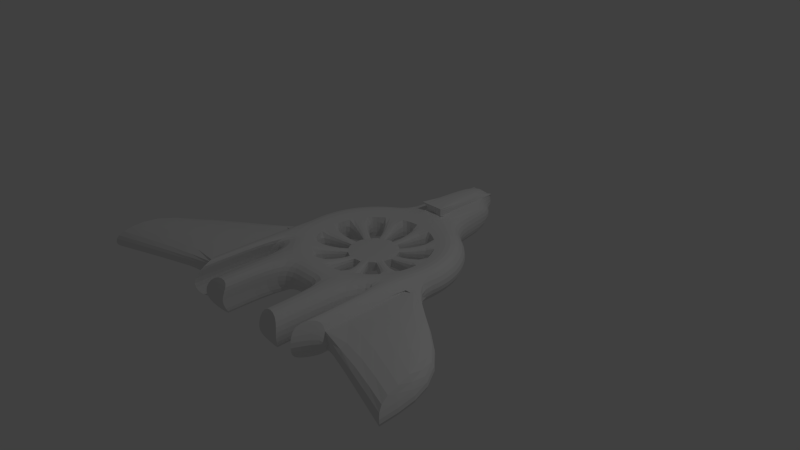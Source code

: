 # Source: Hawk.blend  (saved by Blender 2.69.0; exported with 4.5.12 LTS)
import bpy
from mathutils import Matrix  # noqa: F401  (used for matrix-valued properties, if any)

bpy.ops.wm.read_factory_settings(use_empty=True)
scene = bpy.context.scene
scene.name = 'Scene'

# ---- collections
col_collection_1 = bpy.data.collections.new('Collection 1'); scene.collection.children.link(col_collection_1)

# ---- world
world_world = bpy.data.worlds.new('World'); scene.world = world_world
world_world.color = (0.05088, 0.05088, 0.05088)
world_world.use_sun_shadow = False
world_world.sun_shadow_jitter_overblur = 0.0
world_world.cycles.sampling_method = 'MANUAL'
world_world.cycles.sample_map_resolution = 256

# ---- cameras
cam_camera = bpy.data.cameras.new('Camera')
cam_camera.clip_end = 100.0
cam_camera.lens = 35.0
cam_camera.sensor_width = 32.0
cam_camera.sensor_height = 18.0
cam_camera.ortho_scale = 7.314
cam_camera.dof.focus_distance = 0.0
cam_camera.dof.aperture_fstop = 128.0

# ---- lights
light_lamp = bpy.data.lights.new('Lamp', 'POINT')
light_lamp.transmission_factor = 0.0
light_lamp.cutoff_distance = 30.0
light_lamp.energy = 100.0
light_lamp.shadow_buffer_clip_start = 1.001
light_lamp.shadow_soft_size = 0.1
light_lamp.shadow_maximum_resolution = 0.006
light_lamp.use_absolute_resolution = True
light_lamp.cycles.use_multiple_importance_sampling = False

# ---- meshes
me_torus = bpy.data.meshes.new('Torus')
me_torus.from_pydata([(1.25, 0.0, 0.0), (1.077, 0.0, 0.2378), (0.7977, 0.0, 0.1469), (0.7977, 0.0, -0.1469), (1.077, 0.0, -0.2378), (1.189, 0.3863, 0.0), (1.025, 0.3329, 0.2378), (0.7587, 0.2465, 0.1469), (0.7587, 0.2465, -0.1469), (1.025, 0.3329, -0.2378), (1.011, 0.7347, 0.0), (0.8715, 0.6332, 0.2378), (0.6454, 0.4689, 0.1469), (0.6454, 0.4689, -0.1469), (0.8715, 0.6332, -0.2378), (0.7347, 1.011, 0.0), (0.6332, 0.8715, 0.2378), (0.4689, 0.6454, 0.1469), (0.4689, 0.6454, -0.1469), (0.6332, 0.8715, -0.2378), (0.3863, 1.189, 0.0), (0.3329, 1.025, 0.2378), (0.2465, 0.7587, 0.1469), (0.2465, 0.7587, -0.1469), (0.3329, 1.025, -0.2378), (-0.7347, -2.099, 0.0), (5.96e-08, 1.077, 0.2378), (5.96e-08, 0.7977, 0.1469), (5.96e-08, 0.7977, -0.1469), (5.96e-08, 1.077, -0.2378), (-0.3863, 1.189, 0.0), (-0.3329, 1.025, 0.2378), (-0.2465, 0.7587, 0.1469), (-0.2465, 0.7587, -0.1469), (-0.3329, 1.025, -0.2378), (-0.7347, 1.011, 0.0), (-0.6332, 0.8715, 0.2378), (-0.4689, 0.6454, 0.1469), (-0.4689, 0.6454, -0.1469), (-0.6332, 0.8715, -0.2378), (-1.011, 0.7347, 0.0), (-0.8715, 0.6332, 0.2378), (-0.6454, 0.4689, 0.1469), (-0.6454, 0.4689, -0.1469), (-0.8715, 0.6332, -0.2378), (-1.189, 0.3863, 0.0), (-1.025, 0.3329, 0.2378), (-0.7587, 0.2465, 0.1469), (-0.7587, 0.2465, -0.1469), (-1.025, 0.3329, -0.2378), (-1.25, 1.093e-07, 0.0), (-1.077, 9.418e-08, 0.2378), (-0.7977, 6.974e-08, 0.1469), (-0.7977, 6.974e-08, -0.1469), (-1.077, 9.418e-08, -0.2378), (-1.189, -0.3863, 0.0), (-1.025, -0.3329, 0.2378), (-0.7587, -0.2465, 0.1469), (-0.7587, -0.2465, -0.1469), (-1.025, -0.3329, -0.2378), (-1.011, -0.7347, 0.0), (-0.8715, -0.6332, 0.2378), (-0.6454, -0.4689, 0.1469), (-0.6454, -0.4689, -0.1469), (-0.8715, -0.6332, -0.2378), (-0.7347, -1.011, 0.0), (-0.6332, -0.8715, 0.2378), (-0.4689, -0.6454, 0.1469), (-0.4689, -0.6454, -0.1469), (-0.6332, -0.8715, -0.2378), (-0.3863, -1.189, 0.0), (-0.3329, -1.025, 0.2378), (-0.2465, -0.7587, 0.1469), (-0.2465, -0.7587, -0.1469), (-0.3329, -1.025, -0.2378), (5.96e-08, -1.25, 0.0), (5.96e-08, -1.077, 0.2378), (5.96e-08, -0.7977, 0.1469), (5.96e-08, -0.7977, -0.1469), (5.96e-08, -1.077, -0.2378), (0.3863, -1.189, 0.0), (0.3329, -1.025, 0.2378), (0.2465, -0.7587, 0.1469), (0.2465, -0.7587, -0.1469), (0.3329, -1.025, -0.2378), (0.7347, -1.011, 0.0), (0.6332, -0.8715, 0.2378), (0.4689, -0.6454, 0.1469), (0.4689, -0.6454, -0.1469), (0.6332, -0.8715, -0.2378), (1.011, -0.7347, 0.0), (0.8715, -0.6332, 0.2378), (0.6454, -0.4689, 0.1469), (0.6454, -0.4689, -0.1469), (0.8715, -0.6332, -0.2378), (1.189, -0.3863, 0.0), (1.025, -0.3329, 0.2378), (0.7587, -0.2465, 0.1469), (0.7587, -0.2465, -0.1469), (1.025, -0.3329, -0.2378), (0.3863, 1.976, 0.0), (0.3329, 1.811, 0.2378), (0.3329, 1.811, -0.2378), (5.96e-08, 2.037, 0.0), (5.96e-08, 1.077, 0.2378), (5.96e-08, 1.864, -0.2378), (-0.3863, 1.976, 0.0), (-0.3329, 1.811, 0.2378), (-0.3329, 1.811, -0.2378), (-0.6332, -1.962, 0.2378), (-0.6332, -1.962, -0.2378), (-0.3863, -2.096, 0.0), (-0.3329, -1.932, 0.2378), (-0.3329, -1.932, -0.2378), (0.3863, -2.096, 0.0), (0.3329, -1.932, 0.2378), (0.3329, -1.932, -0.2378), (0.7347, -2.099, 0.0), (0.6332, -1.962, 0.2378), (0.6332, -1.962, -0.2378), (-1.189, -1.714, 0.0), (-1.025, -1.661, 0.2378), (-1.025, -1.661, -0.2378), (-1.011, -2.1, 0.0), (-0.8715, -1.961, 0.2378), (-0.8715, -1.961, -0.2378), (1.011, -2.1, 0.0), (0.8715, -1.961, 0.2378), (0.8715, -1.961, -0.2378), (1.189, -1.714, 0.0), (1.025, -1.661, 0.2378), (1.025, -1.661, -0.2378), (-0.1931, 2.006, 0.0), (-0.1664, 1.838, 0.2378), (0.1931, 2.006, 0.0), (0.1664, 1.838, 0.2378), (-0.1931, 2.251, 0.0), (-0.1664, 2.083, 0.2378), (0.1931, 2.251, 0.0), (0.1664, 2.083, 0.2378), (0.3327, 4.777e-09, 0.06129), (0.3327, 4.777e-09, -0.06129), (0.3164, 0.1028, 0.06129), (0.3164, 0.1028, -0.06129), (0.2692, 0.1956, 0.06129), (0.2692, 0.1956, -0.06129), (0.1956, 0.2692, 0.06129), (0.1956, 0.2692, -0.06129), (0.1028, 0.3164, 0.06129), (0.1028, 0.3164, -0.06129), (-1.857e-08, 0.3327, 0.06129), (-1.857e-08, 0.3327, -0.06129), (-0.1028, 0.3164, 0.06129), (-0.1028, 0.3164, -0.06129), (-0.1956, 0.2692, 0.06129), (-0.1956, 0.2692, -0.06129), (-0.2692, 0.1956, 0.06129), (-0.2692, 0.1956, -0.06129), (-0.3164, 0.1028, 0.06129), (-0.3164, 0.1028, -0.06129), (-0.3327, 3.387e-08, 0.06129), (-0.3327, 3.387e-08, -0.06129), (-0.3164, -0.1028, 0.06129), (-0.3164, -0.1028, -0.06129), (-0.2692, -0.1956, 0.06129), (-0.2692, -0.1956, -0.06129), (-0.1956, -0.2692, 0.06129), (-0.1956, -0.2692, -0.06129), (-0.1028, -0.3164, 0.06129), (-0.1028, -0.3164, -0.06129), (-1.857e-08, -0.3327, 0.06129), (-1.857e-08, -0.3327, -0.06129), (0.1028, -0.3164, 0.06129), (0.1028, -0.3164, -0.06129), (0.1956, -0.2692, 0.06129), (0.1956, -0.2692, -0.06129), (0.2692, -0.1956, 0.06129), (0.2692, -0.1956, -0.06129), (0.3164, -0.1028, 0.06129), (0.3164, -0.1028, -0.06129), (-1.107, -1.688, 0.1189), (-1.107, -0.3596, 0.1189), (-1.107, -0.3596, -0.1189), (-1.107, -1.688, -0.1189), (1.107, -0.3596, 0.1189), (1.107, -1.688, 0.1189), (1.107, -0.3596, -0.1189), (1.107, -1.688, -0.1189), (-1.107, -1.688, 0.1189), (-1.107, -0.3596, 0.1189), (-1.107, -0.3596, -0.1189), (-1.107, -1.688, -0.1189), (1.107, -0.3596, 0.1189), (1.107, -1.688, 0.1189), (1.107, -0.3596, -0.1189), (1.107, -1.688, -0.1189), (-1.107, -1.688, 0.1189), (-1.107, -0.3596, 0.1189), (-1.107, -0.3596, -0.1189), (-1.107, -1.688, -0.1189), (1.107, -0.3596, 0.1189), (1.107, -1.688, 0.1189), (1.107, -0.3596, -0.1189), (1.107, -1.688, -0.1189), (-1.107, -1.688, 0.1189), (-1.107, -0.3596, 0.1189), (-1.107, -0.3596, -0.1189), (-1.107, -1.688, -0.1189), (1.107, -0.3596, 0.1189), (1.107, -1.688, 0.1189), (1.107, -0.3596, -0.1189), (1.107, -1.688, -0.1189), (-1.189, -0.3863, 0.0), (1.189, -0.3863, 0.0), (-1.189, -1.714, 0.0), (1.189, -1.714, 0.0), (-1.107, -1.688, 0.1189), (-1.107, -0.3596, 0.1189), (-1.107, -0.3596, -0.1189), (-1.107, -1.688, -0.1189), (1.107, -0.3596, 0.1189), (1.107, -1.688, 0.1189), (1.107, -0.3596, -0.1189), (1.107, -1.688, -0.1189), (-2.65, -1.263, 0.0), (2.65, -1.263, 0.0), (-2.65, -2.26, 0.0), (2.65, -2.26, 0.0), (-2.466, -2.2, 0.265), (-2.466, -1.204, 0.265), (-2.466, -1.204, -0.05528), (-2.466, -2.2, -0.05528), (2.466, -1.204, 0.265), (2.466, -2.2, 0.265), (2.466, -1.204, -0.05528), (2.466, -2.2, -0.05528), (-0.1664, 1.051, 0.2378), (0.1664, 1.051, 0.2378), (5.96e-08, 1.077, 0.2378), (-0.1664, 1.838, 0.2378), (0.1664, 1.838, 0.2378), (-0.1664, 1.051, 0.2378), (0.1664, 1.051, 0.2378), (-0.1664, 1.838, 0.2378), (0.1664, 1.838, 0.2378), (-0.1664, 1.051, 0.2378), (0.1664, 1.051, 0.2378), (-0.1664, 2.036, 0.3431), (0.1664, 2.036, 0.3431), (-0.1664, 1.051, 0.3431), (0.1664, 1.051, 0.3431)], [(245, 249), (250, 246), (243, 137), (139, 244)], [(0, 5, 6, 1), (1, 6, 7, 2), (3, 2, 140, 141), (3, 8, 9, 4), (0, 4, 9, 5), (5, 10, 11, 6), (6, 11, 12, 7), (7, 12, 13, 8), (8, 13, 14, 9), (9, 14, 10, 5), (10, 15, 16, 11), (11, 16, 17, 12), (27, 28, 151, 150), (13, 18, 19, 14), (14, 19, 15, 10), (15, 20, 21, 16), (16, 21, 22, 17), (17, 22, 23, 18), (18, 23, 24, 19), (19, 24, 20, 15), (29, 34, 108, 105), (21, 237, 26, 27, 22), (47, 48, 159, 158), (23, 28, 29, 24), (21, 20, 100, 101), (26, 236, 31, 32, 27), (27, 32, 33, 28), (28, 33, 34, 29), (30, 31, 107, 106), (30, 35, 36, 31), (31, 36, 37, 32), (93, 92, 176, 177), (33, 38, 39, 34), (34, 39, 35, 30), (35, 40, 41, 36), (36, 41, 42, 37), (37, 42, 43, 38), (38, 43, 44, 39), (39, 44, 40, 35), (40, 45, 46, 41), (41, 46, 47, 42), (98, 93, 177, 179), (43, 48, 49, 44), (44, 49, 45, 40), (45, 50, 51, 46), (46, 51, 52, 47), (47, 52, 53, 48), (48, 53, 54, 49), (49, 54, 50, 45), (50, 55, 181, 56, 51), (51, 56, 57, 52), (57, 58, 163, 162), (53, 58, 59, 54), (54, 59, 182, 55, 50), (94, 99, 131, 128), (56, 61, 62, 57), (57, 62, 63, 58), (58, 63, 64, 59), (96, 91, 127, 130), (60, 65, 66, 61), (61, 66, 67, 62), (23, 22, 148, 149), (63, 68, 69, 64), (64, 69, 65, 60), (86, 81, 115, 118), (66, 71, 72, 67), (67, 72, 73, 68), (68, 73, 74, 69), (66, 65, 25, 109), (70, 75, 76, 71), (71, 76, 77, 72), (63, 62, 164, 165), (73, 78, 79, 74), (74, 79, 75, 70), (75, 80, 81, 76), (76, 81, 82, 77), (77, 82, 83, 78), (78, 83, 84, 79), (79, 84, 80, 75), (71, 66, 109, 112), (81, 86, 87, 82), (62, 67, 166, 164), (83, 88, 89, 84), (81, 80, 114, 115), (85, 90, 91, 86), (86, 91, 92, 87), (87, 92, 93, 88), (88, 93, 94, 89), (89, 94, 90, 85), (61, 56, 121, 124), (91, 96, 97, 92), (88, 83, 173, 175), (93, 98, 99, 94), (64, 60, 123, 125), (95, 0, 1, 96, 184), (96, 1, 2, 97), (97, 2, 3, 98), (98, 3, 4, 99), (99, 4, 0, 95, 186), (100, 134, 135, 101), (102, 105, 103, 134, 100), (132, 133, 137, 136), (105, 108, 106, 132, 103), (24, 29, 105, 102), (237, 21, 101, 135), (20, 24, 102, 100), (34, 30, 106, 108), (25, 111, 112, 109), (110, 113, 111, 25), (114, 117, 118, 115), (116, 119, 117, 114), (89, 85, 117, 119), (65, 69, 110, 25), (70, 71, 112, 111), (69, 74, 113, 110), (80, 84, 116, 114), (85, 86, 118, 117), (84, 89, 119, 116), (74, 70, 111, 113), (120, 123, 124, 121, 180), (122, 125, 123, 120, 183), (126, 129, 185, 130, 127), (128, 131, 187, 129, 126), (91, 90, 126, 127), (60, 61, 124, 123), (184, 96, 130, 185), (184, 185, 233, 232), (59, 64, 125, 122), (90, 94, 128, 126), (99, 186, 187, 131), (56, 181, 180, 121), (132, 106, 107, 133), (135, 134, 138, 139), (236, 26, 238, 241), (133, 236, 241, 239), (140, 142, 143, 141), (144, 146, 147, 145), (148, 150, 151, 149), (152, 154, 155, 153), (156, 158, 159, 157), (160, 162, 163, 161), (164, 166, 167, 165), (168, 170, 171, 169), (172, 174, 175, 173), (176, 178, 179, 177), (48, 43, 157, 159), (67, 68, 167, 166), (2, 7, 142, 140), (58, 53, 161, 163), (92, 97, 178, 176), (12, 17, 146, 144), (53, 52, 160, 161), (28, 23, 149, 151), (97, 98, 179, 178), (83, 82, 172, 173), (52, 57, 162, 160), (42, 47, 158, 156), (13, 12, 144, 145), (43, 42, 156, 157), (22, 27, 150, 148), (78, 73, 169, 171), (33, 32, 152, 153), (32, 37, 154, 152), (73, 72, 168, 169), (17, 18, 147, 146), (38, 33, 153, 155), (7, 8, 143, 142), (77, 78, 171, 170), (8, 3, 141, 143), (82, 87, 174, 172), (37, 38, 155, 154), (68, 63, 165, 167), (72, 77, 170, 168), (18, 13, 145, 147), (87, 88, 175, 174), (162, 164, 166, 168, 170, 172, 174, 176, 178, 140, 142, 144, 146, 148, 150, 152, 154, 156, 158, 160), (165, 163, 161, 159, 157, 155, 153, 151, 149, 147, 145, 143, 141, 179, 177, 175, 173, 171, 169, 167), (168, 166, 167, 169), (171, 173, 172, 170), (175, 177, 176, 174), (179, 141, 140, 178), (145, 144, 142, 143), (147, 149, 148, 146), (151, 153, 152, 150), (155, 157, 156, 154), (159, 161, 160, 158), (162, 163, 165, 164), (186, 95, 225, 234), (182, 59, 122, 183), (129, 187, 235, 227), (187, 186, 234, 235), (186, 187, 195, 194), (185, 184, 192, 193), (182, 183, 191, 190), (181, 180, 188, 189), (194, 195, 203, 202), (193, 192, 200, 201), (190, 191, 199, 198), (189, 188, 196, 197), (202, 203, 211, 210), (201, 200, 208, 209), (198, 199, 207, 206), (197, 196, 204, 205), (210, 211, 223, 222), (209, 208, 220, 221), (206, 207, 219, 218), (205, 204, 216, 217), (120, 55, 212, 214), (129, 95, 213, 215), (224, 230, 231, 226), (229, 224, 226, 228), (225, 232, 233, 227), (234, 225, 227, 235), (185, 129, 227, 233), (95, 184, 232, 225), (182, 183, 231, 230), (183, 120, 226, 231), (55, 182, 230, 224), (180, 181, 229, 228), (181, 55, 224, 229), (120, 180, 228, 226), (31, 236, 133, 107), (237, 135, 240, 242), (241, 238, 104, 245), (239, 241, 245, 243), (242, 240, 244, 246), (26, 237, 242, 238), (236, 249, 247, 137), (238, 242, 246, 104), (249, 236, 26), (250, 237, 139, 248), (137, 247, 248, 139), (136, 137, 139, 138), (103, 132, 136, 138, 134), (250, 237, 26), (250, 26, 249), (247, 249, 250, 248)])
_k = {(72, 77): 1.0, (58, 63): 1.0, (3, 8): 1.0, (83, 88): 1.0, (33, 38): 1.0, (2, 7): 1.0, (73, 78): 1.0, (63, 68): 1.0, (32, 37): 1.0, (47, 52): 1.0, (78, 83): 1.0, (23, 28): 1.0, (87, 92): 1.0, (22, 27): 1.0, (62, 67): 1.0, (7, 12): 1.0, (27, 32): 1.0, (28, 33): 1.0, (8, 13): 1.0, (88, 93): 1.0, (3, 98): 1.0, (82, 87): 1.0, (2, 97): 1.0, (53, 58): 1.0, (13, 18): 1.0, (42, 47): 1.0, (48, 53): 1.0, (37, 42): 1.0, (68, 73): 1.0, (12, 17): 1.0, (67, 72): 1.0, (93, 98): 1.0, (18, 23): 1.0, (38, 43): 1.0, (43, 48): 1.0, (92, 97): 1.0, (77, 82): 1.0, (17, 22): 1.0, (57, 62): 1.0, (52, 57): 1.0, (111, 113): 1.0, (116, 119): 1.0, (117, 118): 1.0, (114, 116): 1.0, (110, 113): 1.0, (111, 112): 1.0, (25, 110): 1.0, (117, 119): 1.0, (115, 118): 1.0, (25, 109): 1.0, (109, 112): 1.0, (114, 115): 1.0, (121, 180): 1.0, (131, 187): 1.0, (126, 128): 1.0, (122, 125): 1.0, (122, 183): 1.0, (130, 185): 1.0, (123, 124): 1.0, (126, 127): 1.0, (128, 131): 1.0, (127, 130): 1.0, (121, 124): 1.0, (123, 125): 1.0, (168, 170): 1.0, (141, 143): 1.0, (173, 175): 1.0, (153, 155): 1.0, (140, 142): 1.0, (169, 171): 1.0, (165, 167): 1.0, (152, 154): 1.0, (149, 151): 1.0, (148, 150): 1.0, (164, 166): 1.0, (172, 174): 1.0, (161, 163): 1.0, (145, 147): 1.0, (156, 158): 1.0, (144, 146): 1.0, (177, 179): 1.0, (157, 159): 1.0, (176, 178): 1.0, (160, 162): 1.0, (162, 164): 1.0, (158, 160): 1.0, (154, 156): 1.0, (150, 152): 1.0, (146, 148): 1.0, (142, 144): 1.0, (140, 178): 1.0, (174, 176): 1.0, (170, 172): 1.0, (166, 168): 1.0, (163, 165): 1.0, (159, 161): 1.0, (155, 157): 1.0, (151, 153): 1.0, (147, 149): 1.0, (143, 145): 1.0, (141, 179): 1.0, (175, 177): 1.0, (171, 173): 1.0, (167, 169): 1.0, (120, 180): 1.0, (180, 181): 1.0, (120, 183): 1.0, (182, 183): 1.0, (129, 185): 1.0, (184, 185): 1.0, (129, 187): 1.0, (186, 187): 1.0, (188, 189): 1.0, (190, 191): 1.0, (192, 193): 1.0, (194, 195): 1.0, (196, 197): 1.0, (198, 199): 1.0, (200, 201): 1.0, (202, 203): 1.0, (204, 205): 1.0, (206, 207): 1.0, (208, 209): 1.0, (210, 211): 1.0, (216, 217): 1.0, (218, 219): 1.0, (220, 221): 1.0, (222, 223): 1.0, (226, 228): 1.0, (228, 229): 1.0, (226, 231): 1.0, (230, 231): 1.0, (227, 233): 1.0, (232, 233): 1.0, (227, 235): 1.0, (234, 235): 1.0}
me_torus.attributes.new('crease_edge', 'FLOAT', 'EDGE').data.foreach_set('value', [_k.get((min(e.vertices), max(e.vertices)), 0.0) for e in me_torus.edges])
_uv = me_torus.uv_layers.new(name='UVMap')
_uv.uv.foreach_set('vector', [0.6485, 0.05213, 0.6486, 0.01502, 0.6725, 0.02301, 0.6724, 0.05499, 0.02436, 0.3934, 0.04326, 0.3655, 0.0637, 0.3846, 0.04971, 0.4053, 0.464, 0.8637, 0.464, 0.8932, 0.4255, 0.8846, 0.4255, 0.8723, 0.1229, 0.043, 0.09819, 0.04691, 0.08954, 0.0203, 0.1229, 0.01502, 0.6185, 0.534, 0.5948, 0.5369, 0.5948, 0.5049, 0.6185, 0.4969, 0.4968, 0.8147, 0.4967, 0.7825, 0.5206, 0.7751, 0.5206, 0.8028, 0.04326, 0.3655, 0.06988, 0.3448, 0.08341, 0.3692, 0.0637, 0.3846, 0.9465, 0.8258, 0.9245, 0.8258, 0.9245, 0.7964, 0.9465, 0.7964, 0.09819, 0.04691, 0.07592, 0.05825, 0.05948, 0.03562, 0.08954, 0.0203, 0.6487, 0.811, 0.6487, 0.7832, 0.6725, 0.7907, 0.6725, 0.8229, 0.4967, 0.7825, 0.4967, 0.745, 0.5206, 0.7427, 0.5206, 0.7751, 0.06988, 0.3448, 0.1016, 0.3333, 0.1069, 0.3607, 0.08341, 0.3692, 0.8736, 0.3608, 0.8736, 0.3314, 0.9058, 0.3399, 0.9058, 0.3522, 0.07592, 0.05825, 0.05825, 0.07592, 0.03562, 0.05948, 0.05948, 0.03562, 0.6487, 0.7832, 0.6487, 0.7509, 0.6725, 0.7532, 0.6725, 0.7907, 0.4967, 0.745, 0.4968, 0.7058, 0.5206, 0.709, 0.5206, 0.7427, 0.1016, 0.3333, 0.1353, 0.3321, 0.1319, 0.3599, 0.1069, 0.3607, 0.5215, 0.9474, 0.4967, 0.9474, 0.4967, 0.9179, 0.5215, 0.9179, 0.05825, 0.07592, 0.04691, 0.09819, 0.0203, 0.08954, 0.03562, 0.05948, 0.6487, 0.7509, 0.6487, 0.7171, 0.6725, 0.714, 0.6725, 0.7532, 0.3826, 0.5392, 0.416, 0.5339, 0.416, 0.6127, 0.3826, 0.618, 0.1353, 0.3321, 0.1515, 0.3368, 0.1677, 0.3415, 0.1559, 0.3668, 0.1319, 0.3599, 0.7357, 0.8957, 0.7357, 0.8663, 0.7804, 0.8748, 0.7804, 0.8871, 0.04691, 0.09819, 0.043, 0.1229, 0.01502, 0.1229, 0.0203, 0.08954, 0.1725, 0.8314, 0.1487, 0.8143, 0.1487, 0.7366, 0.1725, 0.7537, 0.1677, 0.3415, 0.1817, 0.3509, 0.1957, 0.3604, 0.1766, 0.3808, 0.1559, 0.3668, 0.9374, 0.9587, 0.9192, 0.9587, 0.9192, 0.9293, 0.9374, 0.9293, 0.043, 0.1229, 0.04691, 0.1475, 0.0203, 0.1562, 0.01502, 0.1229, 0.6485, 0.4193, 0.6723, 0.4118, 0.6724, 0.4664, 0.6486, 0.4739, 0.6485, 0.4193, 0.6486, 0.3818, 0.6724, 0.3795, 0.6723, 0.4118, 0.1957, 0.3604, 0.2164, 0.387, 0.1919, 0.4005, 0.1766, 0.3808, 0.8265, 0.2081, 0.8265, 0.2375, 0.78, 0.2289, 0.78, 0.2167, 0.04691, 0.1475, 0.05825, 0.1698, 0.03562, 0.1863, 0.0203, 0.1562, 0.7024, 0.4117, 0.7025, 0.3795, 0.7263, 0.3818, 0.7263, 0.4193, 0.6486, 0.3818, 0.6486, 0.3427, 0.6724, 0.3458, 0.6724, 0.3795, 0.2164, 0.387, 0.2279, 0.4187, 0.2005, 0.424, 0.1919, 0.4005, 0.01846, 0.9275, 0.03882, 0.9275, 0.03882, 0.9569, 0.01846, 0.957, 0.05825, 0.1698, 0.07592, 0.1875, 0.05948, 0.2101, 0.03562, 0.1863, 0.7025, 0.3795, 0.7025, 0.3457, 0.7264, 0.3427, 0.7263, 0.3818, 0.6486, 0.3427, 0.6486, 0.3057, 0.6724, 0.3139, 0.6724, 0.3458, 0.2279, 0.4187, 0.2291, 0.4524, 0.2013, 0.449, 0.2005, 0.424, 0.1475, 0.04691, 0.1698, 0.05825, 0.1424, 0.09592, 0.1332, 0.09119, 0.07592, 0.1875, 0.09819, 0.1988, 0.08954, 0.2254, 0.05948, 0.2101, 0.7025, 0.3457, 0.7025, 0.3138, 0.7264, 0.3057, 0.7264, 0.3427, 0.6486, 0.3057, 0.6486, 0.2745, 0.6724, 0.287, 0.6724, 0.3139, 0.2291, 0.4524, 0.2197, 0.4848, 0.1944, 0.473, 0.2013, 0.449, 0.6948, 0.9418, 0.6698, 0.9418, 0.6698, 0.9124, 0.6948, 0.9124, 0.09819, 0.1988, 0.1229, 0.2027, 0.1229, 0.2307, 0.08954, 0.2254, 0.7025, 0.3138, 0.7025, 0.2869, 0.7263, 0.2745, 0.7264, 0.3057, 0.9539, 0.2622, 0.9539, 0.3014, 0.9454, 0.3, 0.9369, 0.2987, 0.9369, 0.2649, 0.2197, 0.4848, 0.2008, 0.5128, 0.1804, 0.4937, 0.1944, 0.473, 0.9072, 0.5664, 0.9072, 0.537, 0.9358, 0.5456, 0.9358, 0.5579, 0.1229, 0.2027, 0.1475, 0.1988, 0.1562, 0.2254, 0.1229, 0.2307, 0.93, 0.1079, 0.93, 0.07411, 0.9385, 0.07275, 0.9471, 0.0714, 0.9471, 0.1106, 0.7025, 0.04508, 0.7178, 0.01502, 0.7178, 0.148, 0.7025, 0.1781, 0.2008, 0.5128, 0.1742, 0.5335, 0.1607, 0.509, 0.1804, 0.4937, 0.4184, 0.9233, 0.439, 0.9232, 0.439, 0.9526, 0.4184, 0.9527, 0.1475, 0.1988, 0.1698, 0.1875, 0.1863, 0.2101, 0.1562, 0.2254, 0.7179, 0.7, 0.7025, 0.67, 0.7025, 0.537, 0.7179, 0.5671, 0.9245, 0.7663, 0.9245, 0.7279, 0.9484, 0.7273, 0.9484, 0.7605, 0.1742, 0.5335, 0.1425, 0.545, 0.1372, 0.5176, 0.1607, 0.509, 0.6948, 0.853, 0.6948, 0.8824, 0.6487, 0.8738, 0.6487, 0.8616, 0.1698, 0.1875, 0.1875, 0.1698, 0.2101, 0.1863, 0.1863, 0.2101, 0.09123, 0.9448, 0.09123, 0.9117, 0.115, 0.9122, 0.115, 0.9507, 0.7564, 0.3969, 0.7865, 0.4122, 0.7865, 0.5031, 0.7564, 0.506, 0.1425, 0.545, 0.1088, 0.5462, 0.1122, 0.5184, 0.1372, 0.5176, 0.5977, 0.9472, 0.5727, 0.9472, 0.5727, 0.9178, 0.5977, 0.9178, 0.1875, 0.1698, 0.1988, 0.1475, 0.2254, 0.1562, 0.2101, 0.1863, 0.8198, 0.2683, 0.8435, 0.2854, 0.8435, 0.3608, 0.8198, 0.3439, 0.06892, 0.8173, 0.06892, 0.7819, 0.09272, 0.7917, 0.09272, 0.8222, 0.1088, 0.5462, 0.07635, 0.5368, 0.08821, 0.5115, 0.1122, 0.5184, 0.115, 0.8522, 0.115, 0.8816, 0.06892, 0.873, 0.06892, 0.8608, 0.1988, 0.1475, 0.2027, 0.1229, 0.2307, 0.1229, 0.2254, 0.1562, 0.3493, 0.856, 0.3493, 0.8255, 0.3731, 0.8157, 0.3731, 0.8512, 0.06892, 0.7819, 0.06892, 0.7534, 0.09272, 0.7671, 0.09272, 0.7917, 0.07635, 0.5368, 0.0484, 0.5179, 0.06751, 0.4975, 0.08821, 0.5115, 0.7357, 0.9257, 0.7562, 0.9258, 0.7562, 0.9552, 0.7357, 0.9552, 0.2027, 0.1229, 0.1988, 0.09819, 0.2254, 0.08954, 0.2307, 0.1229, 0.3493, 0.8255, 0.3493, 0.8009, 0.3731, 0.7872, 0.3731, 0.8157, 0.3493, 0.6634, 0.3794, 0.648, 0.3794, 0.7572, 0.3493, 0.7542, 0.0484, 0.5179, 0.02766, 0.4913, 0.05215, 0.4778, 0.06751, 0.4975, 0.1607, 0.509, 0.1372, 0.5176, 0.1284, 0.4719, 0.1382, 0.4683, 0.1988, 0.09819, 0.1875, 0.07592, 0.2101, 0.05948, 0.2254, 0.08954, 0.2052, 0.7532, 0.2291, 0.7608, 0.2291, 0.8238, 0.2052, 0.8162, 0.6724, 0.6444, 0.6725, 0.6763, 0.6486, 0.684, 0.6485, 0.6565, 0.02766, 0.4913, 0.01615, 0.4596, 0.04363, 0.4543, 0.05215, 0.4778, 0.2512, 0.9427, 0.2262, 0.9427, 0.2262, 0.9133, 0.2512, 0.9133, 0.1875, 0.07592, 0.1698, 0.05825, 0.1863, 0.03562, 0.2101, 0.05948, 0.229, 0.6957, 0.2291, 0.7232, 0.2053, 0.7155, 0.2052, 0.6836, 0.4487, 0.564, 0.464, 0.5339, 0.464, 0.6669, 0.4487, 0.697, 0.01615, 0.4596, 0.01502, 0.4259, 0.04279, 0.4293, 0.04363, 0.4543, 0.1875, 0.07592, 0.1988, 0.09819, 0.1546, 0.1126, 0.1498, 0.1033, 0.1698, 0.05825, 0.1475, 0.04691, 0.1562, 0.0203, 0.1863, 0.03562, 0.01502, 0.5762, 0.03888, 0.5886, 0.03888, 0.7233, 0.01502, 0.7073, 0.6486, 0.09128, 0.6485, 0.05213, 0.6724, 0.05499, 0.6725, 0.08873, 0.6605, 0.09001, 0.01502, 0.4259, 0.02436, 0.3934, 0.04971, 0.4053, 0.04279, 0.4293, 0.3191, 0.9582, 0.2992, 0.9582, 0.2992, 0.9288, 0.3191, 0.9287, 0.1475, 0.04691, 0.1229, 0.043, 0.1229, 0.01502, 0.1562, 0.0203, 0.5948, 0.5706, 0.5948, 0.5369, 0.6185, 0.534, 0.6185, 0.5731, 0.6066, 0.5719, 0.9604, 0.5037, 0.9421, 0.506, 0.9446, 0.4817, 0.9604, 0.4796, 0.9192, 0.8993, 0.9192, 0.8675, 0.943, 0.8592, 0.943, 0.8777, 0.943, 0.8961, 0.6486, 0.49, 0.6724, 0.4802, 0.6724, 0.4972, 0.6486, 0.507, 0.7025, 0.494, 0.7025, 0.4664, 0.7264, 0.4739, 0.7263, 0.49, 0.7263, 0.506, 0.3493, 0.5339, 0.3826, 0.5392, 0.3826, 0.618, 0.3493, 0.6127, 0.1515, 0.3368, 0.1353, 0.3321, 0.1687, 0.2608, 0.1849, 0.2654, 0.7595, 0.8191, 0.7357, 0.8362, 0.7357, 0.7586, 0.7595, 0.7414, 0.7024, 0.4117, 0.7263, 0.4193, 0.7264, 0.4739, 0.7025, 0.4664, 0.8892, 0.9187, 0.8892, 0.9474, 0.8654, 0.9425, 0.8654, 0.9193, 0.8115, 0.9467, 0.8115, 0.9235, 0.8353, 0.9187, 0.8353, 0.9474, 0.1725, 0.8751, 0.1725, 0.9041, 0.1487, 0.888, 0.1487, 0.8614, 0.3493, 0.9287, 0.3493, 0.9022, 0.3731, 0.886, 0.3731, 0.915, 0.229, 0.6957, 0.2052, 0.6836, 0.2053, 0.5762, 0.2291, 0.5881, 0.8403, 0.4891, 0.8165, 0.506, 0.8165, 0.4304, 0.8403, 0.4136, 0.4403, 0.7441, 0.464, 0.727, 0.464, 0.8166, 0.4403, 0.8337, 0.2101, 0.1863, 0.2254, 0.1562, 0.3163, 0.1562, 0.3193, 0.1863, 0.03888, 0.8163, 0.0151, 0.8238, 0.0151, 0.7609, 0.03888, 0.7534, 0.6724, 0.6444, 0.6485, 0.6565, 0.6486, 0.5489, 0.6725, 0.537, 0.2254, 0.08954, 0.2101, 0.05948, 0.3193, 0.05948, 0.3163, 0.08954, 0.8017, 0.0714, 0.8255, 0.08849, 0.8255, 0.1781, 0.8017, 0.161, 0.1752, 0.6664, 0.1752, 0.7028, 0.1514, 0.7066, 0.1514, 0.677, 0.1633, 0.6717, 0.7478, 0.07725, 0.7478, 0.04768, 0.7716, 0.05144, 0.7716, 0.08785, 0.7597, 0.08255, 0.2952, 0.8987, 0.2953, 0.8577, 0.3072, 0.8564, 0.3191, 0.8552, 0.3191, 0.8874, 0.01511, 0.8861, 0.0151, 0.8539, 0.02696, 0.8551, 0.03882, 0.8564, 0.03882, 0.8974, 0.8134, 0.8195, 0.7895, 0.8225, 0.7895, 0.7277, 0.8134, 0.7273, 0.06892, 0.5886, 0.09266, 0.5762, 0.09266, 0.7073, 0.06892, 0.7234, 0.6605, 0.09001, 0.6725, 0.08873, 0.6725, 0.2199, 0.6605, 0.2211, 0.4941, 0.01502, 0.6185, 0.06191, 0.6185, 0.2074, 0.5252, 0.1722, 0.1562, 0.2254, 0.1863, 0.2101, 0.3192, 0.2101, 0.2892, 0.2254, 0.6185, 0.8283, 0.5948, 0.8252, 0.5948, 0.733, 0.6185, 0.7336, 0.5948, 0.5706, 0.6066, 0.5719, 0.6066, 0.703, 0.5948, 0.7018, 0.8311, 0.5973, 0.8429, 0.6051, 0.8429, 0.6973, 0.8311, 0.6895, 0.6486, 0.49, 0.6486, 0.4739, 0.6724, 0.4664, 0.6724, 0.4802, 0.949, 0.1486, 0.949, 0.1779, 0.9294, 0.192, 0.9294, 0.1627, 0.0, 0.0, 0.0, 0.0, 0.0, 0.0, 0.0, 0.0, 0.0, 0.0, 0.0, 0.0, 0.0, 0.0, 0.0, 0.0, 0.4255, 0.8846, 0.4184, 0.8846, 0.4184, 0.8723, 0.4255, 0.8723, 0.9547, 0.3437, 0.9444, 0.3437, 0.9444, 0.3314, 0.9547, 0.3314, 0.6792, 0.9841, 0.6698, 0.9841, 0.6698, 0.9719, 0.6792, 0.9719, 0.7087, 0.2288, 0.7025, 0.2289, 0.7025, 0.2166, 0.7087, 0.2166, 0.9757, 0.5493, 0.9658, 0.5493, 0.9658, 0.537, 0.9757, 0.537, 0.9675, 0.9293, 0.9773, 0.9293, 0.9773, 0.9416, 0.9675, 0.9416, 0.9615, 0.04135, 0.9515, 0.04135, 0.9515, 0.02908, 0.9615, 0.02907, 0.9773, 0.9839, 0.9675, 0.9839, 0.9675, 0.9716, 0.9773, 0.9717, 0.3731, 0.971, 0.3631, 0.971, 0.3631, 0.9587, 0.3731, 0.9587, 0.9829, 0.8715, 0.973, 0.8715, 0.973, 0.8592, 0.9829, 0.8592, 0.09819, 0.1988, 0.07592, 0.1875, 0.1033, 0.1498, 0.1126, 0.1546, 0.8704, 0.506, 0.8704, 0.4766, 0.9121, 0.4851, 0.9121, 0.4974, 0.04971, 0.4053, 0.0637, 0.3846, 0.09771, 0.4164, 0.09187, 0.425, 0.1475, 0.1988, 0.1229, 0.2027, 0.1229, 0.1562, 0.1332, 0.1546, 0.04363, 0.4543, 0.04279, 0.4293, 0.08899, 0.435, 0.08934, 0.4455, 0.08341, 0.3692, 0.1069, 0.3607, 0.1157, 0.4064, 0.1059, 0.41, 0.9139, 0.5973, 0.9139, 0.6267, 0.873, 0.6181, 0.873, 0.6058, 0.043, 0.1229, 0.04691, 0.09819, 0.09119, 0.1126, 0.08956, 0.1229, 0.8892, 0.8592, 0.8892, 0.8886, 0.8434, 0.88, 0.8434, 0.8678, 0.8999, 0.0714, 0.8999, 0.1008, 0.8631, 0.09225, 0.8631, 0.07998, 0.1944, 0.473, 0.1804, 0.4937, 0.1464, 0.4619, 0.1522, 0.4533, 0.2005, 0.424, 0.2013, 0.449, 0.1551, 0.4432, 0.1548, 0.4328, 0.9068, 0.272, 0.9068, 0.3014, 0.8736, 0.293, 0.8736, 0.2807, 0.8772, 0.537, 0.8772, 0.5664, 0.8311, 0.5579, 0.8311, 0.5456, 0.1319, 0.3599, 0.1559, 0.3668, 0.1362, 0.409, 0.1261, 0.4061, 0.2027, 0.1229, 0.1988, 0.1475, 0.1546, 0.1332, 0.1562, 0.1229, 0.75, 0.2081, 0.75, 0.2375, 0.7087, 0.2288, 0.7087, 0.2166, 0.1766, 0.3808, 0.1919, 0.4005, 0.1512, 0.423, 0.1448, 0.4148, 0.914, 0.6679, 0.914, 0.6973, 0.873, 0.6888, 0.873, 0.6765, 0.5727, 0.8878, 0.5727, 0.8584, 0.6185, 0.8669, 0.6185, 0.8792, 0.05825, 0.1698, 0.04691, 0.1475, 0.09119, 0.1332, 0.09592, 0.1424, 0.8704, 0.443, 0.8704, 0.4136, 0.9123, 0.4222, 0.9123, 0.4345, 0.2052, 0.8833, 0.2052, 0.8538, 0.2512, 0.8625, 0.2512, 0.8747, 0.09819, 0.04691, 0.1229, 0.043, 0.1229, 0.08956, 0.1126, 0.09119, 0.06751, 0.4975, 0.05215, 0.4778, 0.09289, 0.4553, 0.0993, 0.4635, 0.8994, 0.1486, 0.8994, 0.1781, 0.8555, 0.1695, 0.8555, 0.1572, 0.1875, 0.1698, 0.1698, 0.1875, 0.1424, 0.1498, 0.1498, 0.1424, 0.1122, 0.5184, 0.08821, 0.5115, 0.1079, 0.4693, 0.1179, 0.4722, 0.05825, 0.07592, 0.07592, 0.05825, 0.1033, 0.09592, 0.09592, 0.1033, 0.8986, 0.2081, 0.8986, 0.2375, 0.8566, 0.229, 0.8566, 0.2167, 0.1464, 0.4619, 0.1382, 0.4683, 0.1284, 0.4719, 0.1179, 0.4722, 0.1079, 0.4693, 0.0993, 0.4635, 0.09289, 0.4553, 0.08934, 0.4455, 0.08899, 0.435, 0.09187, 0.425, 0.09771, 0.4164, 0.1059, 0.41, 0.1157, 0.4064, 0.1261, 0.4061, 0.1362, 0.409, 0.1448, 0.4148, 0.1512, 0.423, 0.1548, 0.4328, 0.1551, 0.4432, 0.1522, 0.4533, 0.1424, 0.1498, 0.1332, 0.1546, 0.1229, 0.1562, 0.1126, 0.1546, 0.1033, 0.1498, 0.09592, 0.1424, 0.09119, 0.1332, 0.08956, 0.1229, 0.09119, 0.1126, 0.09592, 0.1033, 0.1033, 0.09592, 0.1126, 0.09119, 0.1229, 0.08956, 0.1332, 0.09119, 0.1424, 0.09592, 0.1498, 0.1033, 0.1546, 0.1126, 0.1562, 0.1229, 0.1546, 0.1332, 0.1498, 0.1424, 0.9544, 0.6801, 0.9441, 0.6801, 0.9441, 0.6679, 0.9544, 0.6679, 0.8555, 0.07998, 0.8631, 0.07998, 0.8631, 0.09225, 0.8555, 0.09225, 0.9765, 0.8135, 0.985, 0.8135, 0.985, 0.8258, 0.9765, 0.8258, 0.1487, 0.9341, 0.1591, 0.9341, 0.1591, 0.9464, 0.1487, 0.9464, 0.2512, 0.9728, 0.2512, 0.985, 0.2426, 0.985, 0.2426, 0.9728, 0.9439, 0.5973, 0.9544, 0.5973, 0.9544, 0.6096, 0.9439, 0.6096, 0.9058, 0.3399, 0.9144, 0.3399, 0.9144, 0.3522, 0.9058, 0.3522, 0.9423, 0.4136, 0.9527, 0.4136, 0.9527, 0.4259, 0.9423, 0.4259, 0.2042, 0.9728, 0.2125, 0.9728, 0.2125, 0.985, 0.2042, 0.985, 0.4094, 0.6603, 0.4094, 0.648, 0.4185, 0.648, 0.4185, 0.6603, 0.5622, 0.6761, 0.5506, 0.6672, 0.5574, 0.4969, 0.5622, 0.516, 0.5626, 0.7983, 0.5506, 0.8061, 0.5506, 0.7139, 0.5626, 0.7062, 0.7895, 0.5458, 0.801, 0.537, 0.801, 0.6786, 0.7963, 0.6973, 0.3493, 0.08222, 0.464, 0.01502, 0.4599, 0.1752, 0.3738, 0.2256, 0.0, 0.0, 0.0, 0.0, 0.0, 0.0, 0.0, 0.0, 0.0, 0.0, 0.0, 0.0, 0.0, 0.0, 0.0, 0.0, 0.0, 0.0, 0.0, 0.0, 0.0, 0.0, 0.0, 0.0, 0.0, 0.0, 0.0, 0.0, 0.0, 0.0, 0.0, 0.0, 0.0, 0.0, 0.0, 0.0, 0.0, 0.0, 0.0, 0.0, 0.0, 0.0, 0.0, 0.0, 0.0, 0.0, 0.0, 0.0, 0.0, 0.0, 0.0, 0.0, 0.0, 0.0, 0.0, 0.0, 0.0, 0.0, 0.0, 0.0, 0.0, 0.0, 0.0, 0.0, 0.0, 0.0, 0.0, 0.0, 0.0, 0.0, 0.0, 0.0, 0.0, 0.0, 0.0, 0.0, 0.0, 0.0, 0.0, 0.0, 0.0, 0.0, 0.0, 0.0, 0.0, 0.0, 0.0, 0.0, 0.0, 0.0, 0.0, 0.0, 0.0, 0.0, 0.0, 0.0, 0.0, 0.0, 0.0, 0.0, 0.0, 0.0, 0.0, 0.0, 0.0, 0.0, 0.0, 0.0, 0.0, 0.0, 0.0, 0.0, 0.0, 0.0, 0.0, 0.0, 0.0, 0.0, 0.0, 0.0, 0.0, 0.0, 0.0, 0.0, 0.0, 0.0, 0.0, 0.0, 0.0, 0.0, 0.0, 0.0, 0.0, 0.0, 0.0, 0.0, 0.0, 0.0, 0.0, 0.0, 0.0, 0.0, 0.0, 0.0, 0.464, 0.3249, 0.4599, 0.3437, 0.3738, 0.2933, 0.378, 0.2745, 0.2926, 0.4175, 0.3191, 0.4348, 0.3193, 0.504, 0.2928, 0.4866, 0.2925, 0.7268, 0.3191, 0.7239, 0.3191, 0.8223, 0.2925, 0.8252, 0.4599, 0.1752, 0.464, 0.194, 0.378, 0.2444, 0.3738, 0.2256, 0.3072, 0.534, 0.3191, 0.5423, 0.3191, 0.6939, 0.2926, 0.6754, 0.5206, 0.6673, 0.5087, 0.6758, 0.4941, 0.5158, 0.5206, 0.4969, 0.464, 0.5039, 0.3493, 0.4367, 0.3738, 0.2933, 0.4599, 0.3437, 0.7597, 0.08255, 0.7716, 0.08785, 0.7716, 0.1781, 0.7661, 0.1663, 0.7479, 0.5453, 0.7595, 0.537, 0.7595, 0.6938, 0.7546, 0.7114, 0.6185, 0.42, 0.4941, 0.4669, 0.5252, 0.3097, 0.6185, 0.2745, 0.3074, 0.2608, 0.3193, 0.2685, 0.3191, 0.4348, 0.2926, 0.4175, 0.1752, 0.6664, 0.1633, 0.6717, 0.1487, 0.588, 0.1752, 0.5762, 0.1957, 0.3604, 0.1817, 0.3509, 0.2151, 0.2795, 0.2291, 0.289, 0.0, 0.0, 0.0, 0.0, 0.0, 0.0, 0.0, 0.0, 0.0, 0.0, 0.0, 0.0, 0.0, 0.0, 0.0, 0.0, 0.0, 0.0, 0.0, 0.0, 0.0, 0.0, 0.0, 0.0, 0.0, 0.0, 0.0, 0.0, 0.0, 0.0, 0.0, 0.0, 0.0, 0.0, 0.0, 0.0, 0.0, 0.0, 0.0, 0.0, 0.884, 0.7273, 0.8945, 0.7274, 0.8945, 0.7957, 0.884, 0.7989, 0.0, 0.0, 0.0, 0.0, 0.0, 0.0, 0.0, 0.0, 0.911, 0.02907, 0.9215, 0.02907, 0.9215, 0.04137, 0.8539, 0.8292, 0.8434, 0.8292, 0.8434, 0.7273, 0.8539, 0.7319, 0.5013, 0.8623, 0.501, 0.8515, 0.5295, 0.8448, 0.5298, 0.8556, 0.4967, 0.8879, 0.5013, 0.8623, 0.5298, 0.8556, 0.5298, 0.8801, 0.821, 0.01993, 0.8404, 0.01686, 0.8404, 0.04137, 0.8017, 0.04137, 0.8017, 0.01686, 0.8704, 0.02547, 0.8809, 0.02546, 0.8809, 0.04137, 0.6382, 0.9471, 0.6277, 0.9312, 0.6382, 0.9178, 0.7897, 0.2683, 0.7897, 0.3669, 0.7564, 0.3669, 0.7564, 0.2683])
me_torus.use_remesh_preserve_volume = False
me_torus.use_remesh_preserve_attributes = False
me_torus.use_mirror_vertex_groups = False
me_torus.update()

# ---- objects
ob_torus = bpy.data.objects.new('Torus', me_torus)
ob_lamp = bpy.data.objects.new('Lamp', light_lamp)
ob_camera = bpy.data.objects.new('Camera', cam_camera)

# ---- transforms, parenting, visibility, modifiers, constraints
ob_torus.location = (0.0, 0.0, 0.0)
ob_torus.lineart.crease_threshold = 0.0
_m = ob_torus.modifiers.new('Subsurf', 'SUBSURF')
_m.uv_smooth = 'PRESERVE_CORNERS'
_m.quality = 2
_m.show_only_control_edges = False
ob_lamp.location = (4.076, 1.005, 5.904)
ob_lamp.rotation_euler = (0.6503, 0.05522, 1.866)
ob_lamp.lock_rotations_4d = False
ob_lamp.empty_display_type = 'ARROWS'
ob_lamp.color = (0.0, 0.0, 0.0, 0.0)
ob_lamp.lineart.crease_threshold = 0.0
ob_camera.location = (7.481, -6.508, 5.344)
ob_camera.rotation_euler = (1.109, 0.01082, 0.8149)
ob_camera.lock_rotations_4d = False
ob_camera.empty_display_type = 'ARROWS'
ob_camera.color = (0.0, 0.0, 0.0, 0.0)
ob_camera.display_type = 'WIRE'
ob_camera.lineart.crease_threshold = 0.0

# ---- collection membership
col_collection_1.objects.link(ob_torus)
col_collection_1.objects.link(ob_lamp)
col_collection_1.objects.link(ob_camera)

# ---- scene / render settings (as saved in the file)
scene.camera = ob_camera
scene.frame_start = 1; scene.frame_end = 250; scene.frame_set(2)
scene.render.engine = 'BLENDER_EEVEE_NEXT'
scene.render.image_settings.compression = 90
scene.render.resolution_percentage = 50
scene.render.dither_intensity = 0.0
scene.cycles.use_denoising = False
scene.cycles.samples = 10
scene.cycles.sampling_pattern = 'TABULATED_SOBOL'
scene.cycles.light_sampling_threshold = 0.0
scene.cycles.use_adaptive_sampling = False
scene.cycles.use_light_tree = False
scene.cycles.blur_glossy = 0.0
scene.cycles.volume_bounces = 1
scene.cycles.pixel_filter_type = 'GAUSSIAN'
scene.cycles.sample_clamp_indirect = 0.0
scene.view_settings.view_transform = 'Standard'
bpy.context.view_layer.update()
